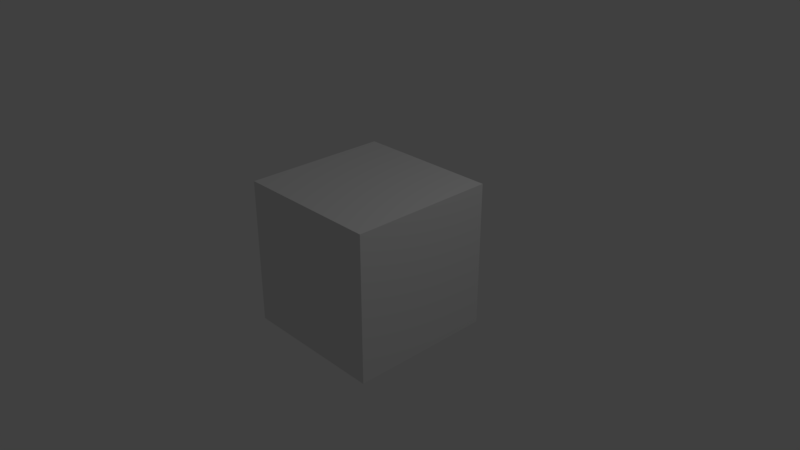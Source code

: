 # Source: 100_frames_step10.blend  (saved by Blender 2.79.0; exported with 4.5.12 LTS)
import bpy
from mathutils import Matrix  # noqa: F401  (used for matrix-valued properties, if any)

bpy.ops.wm.read_factory_settings(use_empty=True)
scene = bpy.context.scene
scene.name = 'Scene'

# ---- collections
col_collection_1 = bpy.data.collections.new('Collection 1'); scene.collection.children.link(col_collection_1)

# ---- materials (node trees are filled in below, after node groups)
mat_material = bpy.data.materials.new('Material')
mat_material.alpha_threshold = 0.0
mat_material.use_transparent_shadow = False
mat_material.roughness = 0.5
mat_material.line_color = (0.0, 0.0, 0.0, 1.0)

# ---- material node trees

# ---- world
world_world = bpy.data.worlds.new('World'); scene.world = world_world
world_world.color = (0.05088, 0.05088, 0.05088)
world_world.use_sun_shadow = False
world_world.sun_shadow_jitter_overblur = 0.0
world_world.cycles.sampling_method = 'MANUAL'

# ---- cameras
cam_camera = bpy.data.cameras.new('Camera')
cam_camera.clip_end = 100.0
cam_camera.lens = 35.0
cam_camera.sensor_width = 32.0
cam_camera.sensor_height = 18.0
cam_camera.ortho_scale = 7.314
cam_camera.dof.focus_distance = 0.0
cam_camera.dof.aperture_fstop = 128.0

# ---- lights
light_lamp = bpy.data.lights.new('Lamp', 'POINT')
light_lamp.transmission_factor = 0.0
light_lamp.cutoff_distance = 30.0
light_lamp.energy = 100.0
light_lamp.shadow_buffer_clip_start = 1.001
light_lamp.shadow_soft_size = 0.1
light_lamp.shadow_maximum_resolution = 0.006
light_lamp.use_absolute_resolution = True

# ---- meshes
me_cube = bpy.data.meshes.new('Cube')
me_cube.from_pydata([(1.0, 1.0, -1.0), (1.0, -1.0, -1.0), (-1.0, -1.0, -1.0), (-1.0, 1.0, -1.0), (1.0, 1.0, 1.0), (1.0, -1.0, 1.0), (-1.0, -1.0, 1.0), (-1.0, 1.0, 1.0)], [], [(0, 1, 2, 3), (4, 7, 6, 5), (0, 4, 5, 1), (1, 5, 6, 2), (2, 6, 7, 3), (4, 0, 3, 7)])
me_cube.materials.append(mat_material)
me_cube.use_remesh_preserve_volume = False
me_cube.use_remesh_preserve_attributes = False
me_cube.use_mirror_vertex_groups = False
me_cube.update()

# ---- objects
ob_cube = bpy.data.objects.new('Cube', me_cube)
ob_lamp = bpy.data.objects.new('Lamp', light_lamp)
ob_camera = bpy.data.objects.new('Camera', cam_camera)

# ---- transforms, parenting, visibility, modifiers, constraints
ob_cube.location = (0.0, 0.0, 0.0)
ob_cube.lock_rotations_4d = False
ob_cube.empty_display_type = 'ARROWS'
ob_cube.lineart.crease_threshold = 0.0
ob_lamp.location = (4.076, 1.005, 5.904)
ob_lamp.rotation_euler = (0.6503, 0.05522, 1.866)
ob_lamp.lock_rotations_4d = False
ob_lamp.empty_display_type = 'ARROWS'
ob_lamp.color = (0.0, 0.0, 0.0, 0.0)
ob_lamp.lineart.crease_threshold = 0.0
ob_camera.location = (7.481, -6.508, 5.344)
ob_camera.rotation_euler = (1.109, 0.0, 0.8149)
ob_camera.lock_rotations_4d = False
ob_camera.empty_display_type = 'ARROWS'
ob_camera.color = (0.0, 0.0, 0.0, 0.0)
ob_camera.display_type = 'WIRE'
ob_camera.lineart.crease_threshold = 0.0

# ---- collection membership
col_collection_1.objects.link(ob_cube)
col_collection_1.objects.link(ob_lamp)
col_collection_1.objects.link(ob_camera)

# ---- scene / render settings (as saved in the file)
scene.camera = ob_camera
scene.frame_start = 0; scene.frame_end = 100; scene.frame_set(1)
scene.render.engine = 'BLENDER_EEVEE_NEXT'
scene.render.resolution_percentage = 50
scene.render.dither_intensity = 0.0
scene.cycles.use_denoising = False
scene.cycles.samples = 128
scene.cycles.sampling_pattern = 'TABULATED_SOBOL'
scene.cycles.use_adaptive_sampling = False
scene.cycles.use_light_tree = False
scene.cycles.blur_glossy = 0.0
scene.cycles.sample_clamp_indirect = 0.0
scene.view_settings.view_transform = 'Standard'
bpy.context.view_layer.update()
